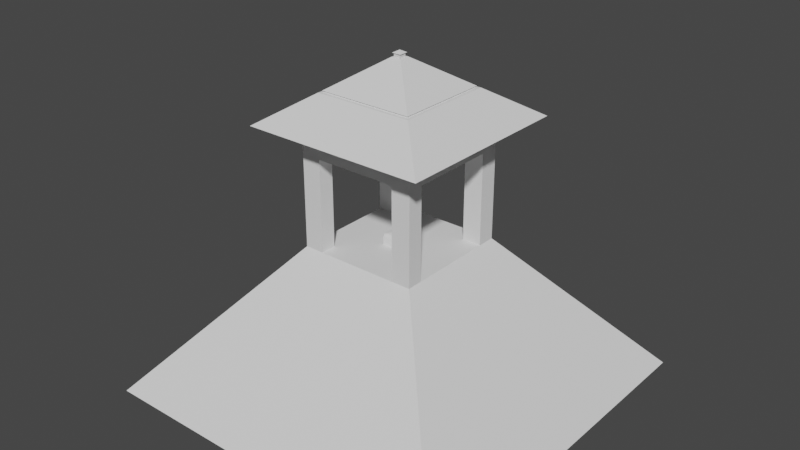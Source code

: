 # Source: buidling.blend  (saved by Blender 3.4.6; exported with 4.5.12 LTS)
import bpy
from mathutils import Matrix  # noqa: F401  (used for matrix-valued properties, if any)

bpy.ops.wm.read_factory_settings(use_empty=True)
scene = bpy.context.scene
scene.name = 'Scene'

# ---- collections
col_collection = bpy.data.collections.new('Collection'); scene.collection.children.link(col_collection)

# ---- node groups
ng_auto_smooth = bpy.data.node_groups.new('Auto Smooth', 'GeometryNodeTree')
_s = ng_auto_smooth.interface.new_socket(name='Geometry', in_out='OUTPUT', socket_type='NodeSocketGeometry')
_s = ng_auto_smooth.interface.new_socket(name='Geometry', in_out='INPUT', socket_type='NodeSocketGeometry')
_s = ng_auto_smooth.interface.new_socket(name='Angle', in_out='INPUT', socket_type='NodeSocketFloat')
_s.subtype = 'ANGLE'
_s.min_value = 0.0
_s.max_value = 3.142
ng_auto_smooth.is_modifier = True
_N = ng_auto_smooth.nodes; _L = ng_auto_smooth.links
n0 = _N.new('NodeGroupOutput'); n0.name = 'Group Output'; n0.location = (480, -100)
n1 = _N.new('NodeGroupInput'); n1.name = 'Group Input'; n1.location = (-420, -300)
n2 = _N.new('NodeGroupInput'); n2.name = 'Group Input.001'; n2.location = (-60, -100)
n3 = _N.new('GeometryNodeSetShadeSmooth'); n3.name = 'Set Shade Smooth'; n3.location = (120, -100)
n3.domain = 'EDGE'
n4 = _N.new('GeometryNodeSetShadeSmooth'); n4.name = 'Set Shade Smooth.001'; n4.location = (300, -100)
n5 = _N.new('GeometryNodeInputMeshEdgeAngle'); n5.name = 'Edge Angle'; n5.location = (-420, -220)
n6 = _N.new('GeometryNodeInputEdgeSmooth'); n6.name = 'Is Edge Smooth'; n6.location = (-60, -160)
n7 = _N.new('GeometryNodeInputShadeSmooth'); n7.name = 'Is Face Smooth'; n7.location = (-240, -340)
n8 = _N.new('FunctionNodeBooleanMath'); n8.name = 'Boolean Math'; n8.location = (-60, -220)
n9 = _N.new('FunctionNodeCompare'); n9.name = 'Compare'; n9.location = (-240, -180)
n9.operation = 'LESS_EQUAL'
_L.new(n5.outputs[0], n9.inputs[0])
_L.new(n4.outputs[0], n0.inputs[0])
_L.new(n1.outputs[1], n9.inputs[1])
_L.new(n9.outputs[0], n8.inputs[0])
_L.new(n7.outputs[0], n8.inputs[1])
_L.new(n2.outputs[0], n3.inputs[0])
_L.new(n6.outputs[0], n3.inputs[1])
_L.new(n3.outputs[0], n4.inputs[0])
_L.new(n8.outputs[0], n3.inputs[2])
n0.is_active_output = True

# ---- world
world_world = bpy.data.worlds.new('World'); scene.world = world_world
world_world.use_nodes = True; world_world.node_tree.nodes.clear()
_N = world_world.node_tree.nodes; _L = world_world.node_tree.links
n0 = _N.new('ShaderNodeOutputWorld'); n0.name = 'World Output'; n0.location = (300, 300)
n1 = _N.new('ShaderNodeBackground'); n1.name = 'Background'; n1.location = (10, 300)
n1.inputs[0].default_value = (0.05088, 0.05088, 0.05088, 1.0)
_L.new(n1.outputs[0], n0.inputs[0])
n0.is_active_output = True
world_world.color = (0.05088, 0.05088, 0.05088)
world_world.use_sun_shadow = False
world_world.sun_shadow_jitter_overblur = 0.0

# ---- meshes
me_plane = bpy.data.meshes.new('Plane')
me_plane.from_pydata([(1.233, 1.233, 0.0), (-1.233, 1.233, 0.0), (1.233, -1.233, 0.0), (-1.233, -1.233, 0.0), (0.3977, 0.3977, 0.9832), (-0.3977, 0.3977, 0.9832), (0.3977, -0.3977, 0.9832), (-0.3977, -0.3977, 0.9832), (0.2714, 0.3977, 0.9832), (-0.2701, 0.3977, 0.9832), (0.3977, -0.2933, 0.9832), (0.3977, 0.2746, 0.9832), (-0.2701, -0.3977, 0.9832), (0.2714, -0.3977, 0.9832), (-0.3977, 0.2746, 0.9832), (-0.3977, -0.2933, 0.9832), (-0.06125, -0.08445, 0.9832), (0.06258, 0.06574, 0.9832), (0.06258, -0.08445, 0.9832), (-0.06125, 0.06574, 0.9832), (-0.2701, 0.3977, 1.698), (-0.3977, 0.3977, 1.698), (-0.3977, -0.2933, 1.698), (-0.3977, -0.3977, 1.698), (0.2714, -0.3977, 1.698), (0.3977, -0.3977, 1.698), (0.3977, 0.2746, 1.698), (0.3977, 0.3977, 1.698), (0.2714, 0.3977, 1.698), (0.3977, -0.2933, 1.698), (-0.2701, -0.3977, 1.698), (-0.3977, 0.2746, 1.698), (-0.2701, -0.2933, 1.698), (0.2714, 0.2746, 1.698), (-0.2701, 0.2746, 1.698), (0.2714, -0.2933, 1.698), (0.3977, -0.3977, 1.587), (0.2714, -0.3977, 1.587), (0.3977, -0.2933, 1.587), (0.2714, -0.2933, 1.587), (-0.3977, -0.2933, 1.587), (-0.2701, -0.2933, 1.587), (-0.3977, -0.3977, 1.587), (-0.2701, -0.3977, 1.587), (-0.3977, 0.3977, 1.587), (-0.2701, 0.3977, 1.587), (-0.2701, 0.2746, 1.587), (-0.3977, 0.2746, 1.587), (0.2714, 0.3977, 1.587), (0.3977, 0.3977, 1.587), (0.2714, 0.2746, 1.587), (0.3977, 0.2746, 1.587), (-0.2701, 0.3977, 1.773), (-0.3977, 0.3977, 1.773), (-0.3977, -0.2933, 1.773), (-0.3977, -0.3977, 1.773), (0.2714, -0.3977, 1.773), (0.3977, -0.3977, 1.773), (0.3977, 0.2746, 1.773), (0.3977, 0.3977, 1.773), (0.2714, 0.3977, 1.773), (0.3977, -0.2933, 1.773), (-0.2701, -0.3977, 1.773), (-0.3977, 0.2746, 1.773), (-0.2701, -0.2933, 1.773), (0.2714, 0.2746, 1.773), (-0.2701, 0.2746, 1.773), (0.2714, -0.2933, 1.773), (-0.4125, 0.6088, 1.773), (-0.6073, 0.6088, 1.773), (-0.6073, -0.4462, 1.773), (-0.6073, -0.6055, 1.773), (0.4143, -0.6055, 1.773), (0.6071, -0.6055, 1.773), (0.6071, 0.4209, 1.773), (0.6071, 0.6088, 1.773), (0.4143, 0.6088, 1.773), (0.6071, -0.4462, 1.773), (-0.4125, -0.6055, 1.773), (-0.6073, 0.4209, 1.773), (-0.02197, 0.02979, 2.16), (-0.03245, 0.02979, 2.16), (-0.03245, -0.02695, 2.16), (-0.03245, -0.03552, 2.16), (0.02249, -0.03552, 2.16), (0.03286, -0.03552, 2.16), (0.03286, 0.01968, 2.16), (0.03286, 0.02979, 2.16), (0.02249, 0.02979, 2.16), (0.03286, -0.02695, 2.16), (-0.02197, -0.03552, 2.16), (-0.03245, 0.01968, 2.16), (-0.02197, 0.01968, 2.16), (0.02249, 0.01968, 2.16), (-0.02197, -0.02695, 2.16), (0.02249, -0.02695, 2.16), (0.2714, -0.2933, 0.9832), (0.2714, 0.2746, 0.9832), (-0.2701, 0.2746, 0.9832), (-0.2701, -0.2933, 0.9832), (0.2111, -0.3099, 1.964), (0.2075, -0.3047, 1.968), (0.304, -0.3047, 1.968), (0.3092, -0.3099, 1.964), (0.2111, 0.3085, 1.964), (0.2075, 0.3032, 1.968), (-0.2064, 0.3032, 1.968), (-0.2099, 0.3085, 1.964), (-0.3091, -0.3099, 1.964), (-0.3039, -0.3047, 1.968), (-0.2064, -0.3047, 1.968), (-0.2099, -0.3099, 1.964), (-0.2701, 0.3977, 1.788), (-0.3977, 0.3977, 1.788), (-0.3977, -0.2933, 1.788), (-0.3977, -0.3977, 1.788), (0.2714, -0.3977, 1.788), (0.3977, -0.3977, 1.788), (0.3977, 0.2746, 1.788), (0.3977, 0.3977, 1.788), (0.2714, 0.3977, 1.788), (0.3977, -0.2933, 1.788), (-0.2701, -0.3977, 1.788), (-0.3977, 0.2746, 1.788), (-0.2701, -0.2933, 1.788), (0.2714, 0.2746, 1.788), (-0.2701, 0.2746, 1.788), (0.2714, -0.2933, 1.788), (-0.4439, 0.4442, 1.788), (0.4438, 0.4442, 1.788), (0.3029, 0.4442, 1.788), (-0.3015, -0.4435, 1.788), (-0.4439, 0.3068, 1.788), (-0.3015, 0.4442, 1.788), (-0.4439, -0.327, 1.788), (-0.4439, -0.4435, 1.788), (0.3029, -0.4435, 1.788), (0.4438, -0.4435, 1.788), (0.4438, 0.3068, 1.788), (0.4438, -0.327, 1.788), (-0.01982, 0.02602, 2.086), (-0.02931, -0.02533, 2.086), (0.02981, -0.02533, 2.086), (-0.01982, -0.03309, 2.086), (-0.02931, 0.01687, 2.086), (-0.02931, 0.02602, 2.086), (-0.02931, -0.03309, 2.086), (0.02042, -0.03309, 2.086), (0.02981, -0.03309, 2.086), (0.02981, 0.01687, 2.086), (0.02981, 0.02602, 2.086), (0.02042, 0.02602, 2.086), (-0.01982, -0.02533, 2.086), (-0.01982, 0.01687, 2.086), (0.02042, -0.02533, 2.086), (0.02042, 0.01687, 2.086), (0.3282, 0.226, 1.961), (0.3118, 0.2145, 1.972), (0.3118, 0.311, 1.972), (0.3282, 0.3276, 1.961), (0.3282, -0.2425, 1.961), (0.3118, -0.2306, 1.972), (-0.2228, -0.3287, 1.961), (-0.2116, -0.3124, 1.972), (0.2128, -0.3124, 1.972), (0.224, -0.3287, 1.961), (-0.2228, 0.3276, 1.961), (-0.2117, 0.311, 1.972), (-0.3117, 0.311, 1.972), (-0.3281, 0.3276, 1.961), (-0.3281, 0.226, 1.961), (-0.3117, 0.2145, 1.972), (-0.3117, -0.2306, 1.972), (-0.3281, -0.2425, 1.961), (0.2128, 0.311, 1.972), (0.224, 0.3276, 1.961), (-0.3117, -0.3124, 1.972), (-0.3281, -0.3287, 1.961), (0.3282, -0.3287, 1.961), (0.3118, -0.3124, 1.972), (0.3092, -0.2287, 1.964), (0.304, -0.2249, 1.968), (-0.3039, -0.2249, 1.968), (-0.3091, -0.2287, 1.964), (0.304, 0.3032, 1.968), (0.3092, 0.3085, 1.964), (-0.3091, 0.2128, 1.964), (-0.3039, 0.2091, 1.968), (-0.3039, 0.3032, 1.968), (-0.3091, 0.3085, 1.964), (0.3092, 0.2128, 1.964), (0.304, 0.2091, 1.968), (-0.02197, -0.02695, 2.184), (-0.02197, 0.01968, 2.184), (0.02249, 0.01968, 2.184), (0.02249, -0.02695, 2.184), (-0.02944, -0.03477, 2.184), (-0.02944, 0.02751, 2.184), (0.02995, 0.02751, 2.184), (0.02995, -0.03477, 2.184), (0.000258, -0.00363, 2.201), (0.03495, -0.05682, 1.063), (0.05449, -0.07636, 1.057), (0.03495, 0.03811, 1.063), (0.05449, 0.05765, 1.057), (-0.03362, 0.03811, 1.063), (-0.05316, 0.05765, 1.057), (-0.03362, -0.05682, 1.063), (-0.05316, -0.07636, 1.057), (0.05818, -0.08006, 1.048), (0.06258, -0.08445, 1.026), (0.06129, -0.08316, 1.037), (0.06258, 0.06574, 1.026), (0.05818, 0.06135, 1.048), (0.06129, 0.06445, 1.037), (-0.06125, 0.06574, 1.026), (-0.05685, 0.06135, 1.048), (-0.05996, 0.06445, 1.037), (-0.06125, -0.08445, 1.026), (-0.05685, -0.08006, 1.048), (-0.05996, -0.08316, 1.037)], [], [(3, 1, 0, 2), (40, 42, 23, 22), (3, 12, 7), (0, 8, 4), (2, 10, 6), (1, 14, 5), (15, 99, 98, 14), (46, 34, 32, 41), (9, 98, 97, 8), (49, 48, 28, 27), (11, 97, 96, 10), (45, 44, 21, 20), (13, 96, 99, 12), (216, 219, 208, 206), (33, 26, 58, 65), (9, 1, 5), (8, 0, 1, 9), (11, 0, 4), (10, 2, 0, 11), (13, 2, 6), (12, 3, 2, 13), (15, 3, 7), (14, 1, 3, 15), (24, 25, 57, 56), (28, 33, 65, 60), (22, 23, 55, 54), (41, 32, 35, 39), (37, 36, 25, 24), (50, 33, 34, 46), (36, 38, 29, 25), (51, 49, 27, 26), (50, 39, 35, 33), (43, 41, 39, 37), (42, 43, 30, 23), (51, 38, 39, 50), (48, 50, 46, 45), (44, 47, 31, 21), (47, 46, 41, 40), (10, 96, 39, 38), (96, 13, 37, 39), (6, 10, 38, 36), (13, 6, 36, 37), (7, 12, 43, 42), (12, 99, 41, 43), (99, 15, 40, 41), (15, 7, 42, 40), (14, 98, 46, 47), (5, 14, 47, 44), (98, 9, 45, 46), (9, 5, 44, 45), (97, 11, 51, 50), (11, 4, 49, 51), (8, 97, 50, 48), (4, 8, 48, 49), (32, 30, 24, 35), (30, 43, 37, 24), (33, 35, 29, 26), (26, 29, 38, 51), (34, 31, 22, 32), (31, 47, 40, 22), (33, 28, 20, 34), (28, 48, 45, 20), (66, 52, 112, 126), (58, 59, 119, 118), (65, 58, 118, 125), (56, 57, 117, 116), (26, 27, 59, 58), (34, 20, 52, 66), (27, 28, 60, 59), (31, 34, 66, 63), (25, 29, 61, 57), (32, 22, 54, 64), (23, 30, 62, 55), (35, 24, 56, 67), (21, 31, 63, 53), (20, 21, 53, 52), (29, 35, 67, 61), (30, 32, 64, 62), (58, 59, 75, 74), (54, 55, 71, 70), (55, 62, 78, 71), (59, 60, 76, 75), (56, 57, 73, 72), (52, 53, 69, 68), (53, 63, 79, 69), (57, 61, 77, 73), (74, 77, 61, 58), (60, 52, 68, 76), (70, 79, 63, 54), (62, 56, 72, 78), (158, 174, 88, 87), (77, 74, 156, 160), (164, 179, 85, 84), (168, 171, 91, 81), (172, 176, 83, 82), (69, 79, 170, 169), (75, 76, 175, 159), (70, 71, 177, 173), (78, 72, 165, 162), (72, 73, 178, 165), (76, 68, 166, 175), (71, 78, 162, 177), (81, 91, 92, 80), (91, 82, 94, 92), (82, 83, 90, 94), (80, 92, 93, 88), (94, 95, 195, 192), (94, 90, 84, 95), (88, 93, 86, 87), (93, 95, 89, 86), (95, 84, 85, 89), (17, 18, 96, 97), (19, 17, 97, 98), (16, 19, 98, 99), (18, 16, 99, 96), (18, 17, 212, 210), (201, 203, 205, 207), (163, 164, 84, 90), (167, 168, 81, 80), (68, 69, 169, 166), (179, 161, 89, 85), (158, 157, 191, 184), (73, 77, 160, 178), (79, 70, 173, 170), (171, 172, 82, 91), (174, 167, 80, 88), (176, 163, 90, 83), (157, 158, 87, 86), (161, 157, 86, 89), (115, 122, 124, 114), (123, 126, 112, 113), (120, 125, 118, 119), (121, 127, 116, 117), (59, 60, 120, 119), (63, 66, 126, 123), (57, 61, 121, 117), (64, 54, 114, 124), (55, 62, 122, 115), (67, 56, 116, 127), (53, 63, 123, 113), (52, 53, 113, 112), (61, 67, 127, 121), (62, 64, 124, 122), (54, 55, 115, 114), (60, 65, 125, 120), (113, 128, 132, 123), (117, 137, 139, 121), (118, 138, 129, 119), (114, 134, 135, 115), (115, 135, 131, 122), (119, 129, 130, 120), (116, 136, 137, 117), (112, 133, 128, 113), (114, 54, 63, 123), (122, 131, 136, 116), (121, 139, 138, 118), (120, 130, 133, 112), (123, 132, 134, 114), (122, 116, 56, 62), (128, 145, 144, 132), (133, 140, 145, 128), (139, 142, 149, 138), (134, 141, 146, 135), (121, 118, 58, 61), (120, 112, 52, 60), (136, 147, 148, 137), (152, 143, 146, 141), (130, 151, 140, 133), (138, 149, 150, 129), (154, 147, 143, 152), (142, 148, 147, 154), (129, 150, 151, 130), (153, 152, 141, 144), (155, 154, 152, 153), (132, 144, 141, 134), (137, 148, 142, 139), (135, 146, 143, 131), (131, 143, 147, 136), (149, 142, 154, 155), (140, 153, 144, 145), (151, 155, 153, 140), (150, 149, 155, 151), (111, 108, 177, 162), (107, 104, 175, 166), (103, 100, 165, 178), (180, 103, 178, 160), (108, 183, 173, 177), (104, 185, 159, 175), (186, 189, 169, 170), (183, 186, 170, 173), (189, 107, 166, 169), (100, 111, 162, 165), (190, 180, 160, 156), (185, 190, 156, 159), (74, 75, 159, 156), (184, 191, 190, 185), (157, 161, 181, 191), (191, 181, 180, 190), (164, 163, 110, 101), (101, 110, 111, 100), (168, 167, 106, 188), (188, 106, 107, 189), (172, 171, 187, 182), (182, 187, 186, 183), (171, 168, 188, 187), (187, 188, 189, 186), (174, 158, 184, 105), (105, 184, 185, 104), (176, 172, 182, 109), (109, 182, 183, 108), (161, 179, 102, 181), (181, 102, 103, 180), (179, 164, 101, 102), (102, 101, 100, 103), (167, 174, 105, 106), (106, 105, 104, 107), (163, 176, 109, 110), (110, 109, 108, 111), (192, 195, 199, 196), (93, 92, 193, 194), (92, 94, 192, 193), (95, 93, 194, 195), (197, 196, 200), (193, 192, 196, 197), (195, 194, 198, 199), (194, 193, 197, 198), (199, 198, 200), (198, 197, 200), (196, 199, 200), (16, 18, 210, 218), (202, 204, 203, 201), (17, 19, 215, 212), (204, 206, 205, 203), (19, 16, 218, 215), (206, 208, 207, 205), (209, 213, 204, 202), (208, 202, 201, 207), (213, 216, 206, 204), (210, 212, 214, 211), (211, 214, 213, 209), (212, 215, 217, 214), (214, 217, 216, 213), (215, 218, 220, 217), (217, 220, 219, 216), (218, 210, 211, 220), (220, 211, 209, 219), (219, 209, 202, 208)])
me_plane.polygons.foreach_set('use_smooth', [True] * 247)
_uv = me_plane.uv_layers.new(name='UVMap')
_uv.uv.foreach_set('vector', [0.0, 0.0, 0.0, 1.0, 1.0, 1.0, 1.0, 0.0, 0.0, 0.1328, 0.0, 0.0, 0.0, 0.0, 0.0, 0.1328, 0.0, 0.0, 0.1238, 0.0, 0.0, 0.0, 1.0, 1.0, 0.8036, 1.0, 1.0, 1.0, 1.0, 0.0, 1.0, 0.1296, 1.0, 0.0, 0.0, 1.0, 0.0, 0.8429, 0.0, 1.0, 0.0, 0.1328, 0.1262, 0.1324, 0.1387, 0.8436, 0.0, 0.8429, 0.0, 0.0, 0.0, 0.0, 0.0, 0.0, 0.0, 0.0, 0.1414, 1.0, 0.1387, 0.8436, 0.804, 0.8468, 0.8036, 1.0, 1.0, 1.0, 0.8036, 1.0, 0.8036, 1.0, 1.0, 1.0, 1.0, 0.8477, 0.804, 0.8468, 0.8063, 0.1302, 1.0, 0.1296, 0.1414, 1.0, 0.0, 1.0, 0.0, 1.0, 0.1414, 1.0, 0.8067, 0.0, 0.8063, 0.1302, 0.1262, 0.1324, 0.1238, 0.0, 0.3955, 0.5797, 0.3937, 0.3966, 0.396, 0.3989, 0.3978, 0.5774, 0.0, 0.0, 0.0, 0.0, 0.0, 0.0, 0.0, 0.0, 0.1414, 1.0, 0.0, 1.0, 0.0, 1.0, 0.8036, 1.0, 1.0, 1.0, 0.0, 1.0, 0.1414, 1.0, 1.0, 0.8477, 1.0, 1.0, 1.0, 1.0, 1.0, 0.1296, 1.0, 0.0, 1.0, 1.0, 1.0, 0.8477, 0.8067, 0.0, 1.0, 0.0, 1.0, 0.0, 0.1238, 0.0, 0.0, 0.0, 1.0, 0.0, 0.8067, 0.0, 0.0, 0.1328, 0.0, 0.0, 0.0, 0.0, 0.0, 0.8429, 0.0, 1.0, 0.0, 0.0, 0.0, 0.1328, 0.8067, 0.0, 1.0, 0.0, 1.0, 0.0, 0.8067, 0.0, 0.0, 0.0, 0.0, 0.0, 0.0, 0.0, 0.0, 0.0, 0.0, 0.1328, 0.0, 0.0, 0.0, 0.0, 0.0, 0.1328, 0.0, 0.0, 0.0, 0.0, 0.0, 0.0, 0.0, 0.0, 0.8067, 0.0, 1.0, 0.0, 1.0, 0.0, 0.8067, 0.0, 0.0, 0.0, 0.0, 0.0, 0.0, 0.0, 0.0, 0.0, 1.0, 0.0, 1.0, 0.1296, 1.0, 0.1296, 1.0, 0.0, 1.0, 0.8477, 1.0, 1.0, 1.0, 1.0, 1.0, 0.8477, 0.0, 0.0, 0.0, 0.0, 0.0, 0.0, 0.0, 0.0, 0.0, 0.0, 0.0, 0.0, 0.0, 0.0, 0.0, 0.0, 0.0, 0.0, 0.1238, 0.0, 0.1238, 0.0, 0.0, 0.0, 0.0, 0.0, 0.0, 0.0, 0.0, 0.0, 0.0, 0.0, 0.0, 0.0, 0.0, 0.0, 0.0, 0.0, 0.0, 0.0, 0.0, 1.0, 0.0, 0.8429, 0.0, 0.8429, 0.0, 1.0, 0.0, 0.0, 0.0, 0.0, 0.0, 0.0, 0.0, 0.0, 1.0, 0.1296, 0.8063, 0.1302, 0.8063, 0.1302, 1.0, 0.1296, 0.8063, 0.1302, 0.8067, 0.0, 0.8067, 0.0, 0.8063, 0.1302, 1.0, 0.0, 1.0, 0.1296, 1.0, 0.1296, 1.0, 0.0, 0.8067, 0.0, 1.0, 0.0, 1.0, 0.0, 0.8067, 0.0, 0.0, 0.0, 0.1238, 0.0, 0.1238, 0.0, 0.0, 0.0, 0.1238, 0.0, 0.1262, 0.1324, 0.1262, 0.1324, 0.1238, 0.0, 0.1262, 0.1324, 0.0, 0.1328, 0.0, 0.1328, 0.1262, 0.1324, 0.0, 0.1328, 0.0, 0.0, 0.0, 0.0, 0.0, 0.1328, 0.0, 0.8429, 0.1387, 0.8436, 0.1387, 0.8436, 0.0, 0.8429, 0.0, 1.0, 0.0, 0.8429, 0.0, 0.8429, 0.0, 1.0, 0.1387, 0.8436, 0.1414, 1.0, 0.1414, 1.0, 0.1387, 0.8436, 0.1414, 1.0, 0.0, 1.0, 0.0, 1.0, 0.1414, 1.0, 0.804, 0.8468, 1.0, 0.8477, 1.0, 0.8477, 0.804, 0.8468, 1.0, 0.8477, 1.0, 1.0, 1.0, 1.0, 1.0, 0.8477, 0.8036, 1.0, 0.804, 0.8468, 0.804, 0.8468, 0.8036, 1.0, 1.0, 1.0, 0.8036, 1.0, 0.8036, 1.0, 1.0, 1.0, 0.0, 0.0, 0.0, 0.0, 0.0, 0.0, 0.0, 0.0, 0.0, 0.0, 0.0, 0.0, 0.0, 0.0, 0.0, 0.0, 0.0, 0.0, 0.0, 0.0, 0.0, 0.0, 0.0, 0.0, 0.0, 0.0, 0.0, 0.0, 0.0, 0.0, 0.0, 0.0, 0.0, 0.0, 0.0, 0.0, 0.0, 0.0, 0.0, 0.0, 0.0, 0.0, 0.0, 0.0, 0.0, 0.0, 0.0, 0.0, 0.0, 0.0, 0.0, 0.0, 0.0, 0.0, 0.0, 0.0, 0.0, 0.0, 0.0, 0.0, 0.0, 0.0, 0.0, 0.0, 0.0, 0.0, 0.0, 0.0, 0.0, 0.0, 0.0, 0.0, 1.0, 0.8477, 1.0, 1.0, 1.0, 1.0, 1.0, 0.8477, 0.0, 0.0, 0.0, 0.0, 0.0, 0.0, 0.0, 0.0, 0.8067, 0.0, 1.0, 0.0, 1.0, 0.0, 0.8067, 0.0, 1.0, 0.8477, 1.0, 1.0, 1.0, 1.0, 1.0, 0.8477, 0.0, 0.0, 0.0, 0.0, 0.0, 0.0, 0.0, 0.0, 1.0, 1.0, 0.8036, 1.0, 0.8036, 1.0, 1.0, 1.0, 0.0, 0.0, 0.0, 0.0, 0.0, 0.0, 0.0, 0.0, 1.0, 0.0, 1.0, 0.1296, 1.0, 0.1296, 1.0, 0.0, 0.0, 0.0, 0.0, 0.0, 0.0, 0.0, 0.0, 0.0, 0.0, 0.0, 0.1238, 0.0, 0.1238, 0.0, 0.0, 0.0, 0.0, 0.0, 0.0, 0.0, 0.0, 0.0, 0.0, 0.0, 0.0, 1.0, 0.0, 0.8429, 0.0, 0.8429, 0.0, 1.0, 0.1414, 1.0, 0.0, 1.0, 0.0, 1.0, 0.1414, 1.0, 0.0, 0.0, 0.0, 0.0, 0.0, 0.0, 0.0, 0.0, 0.0, 0.0, 0.0, 0.0, 0.0, 0.0, 0.0, 0.0, 1.0, 0.8477, 1.0, 1.0, 1.0, 1.0, 1.0, 0.8477, 0.0, 0.1328, 0.0, 0.0, 0.0, 0.0, 0.0, 0.1328, 0.0, 0.0, 0.1238, 0.0, 0.1238, 0.0, 0.0, 0.0, 1.0, 1.0, 0.8036, 1.0, 0.8036, 1.0, 1.0, 1.0, 0.8067, 0.0, 1.0, 0.0, 1.0, 0.0, 0.8067, 0.0, 0.1414, 1.0, 0.0, 1.0, 0.0, 1.0, 0.1414, 1.0, 0.0, 1.0, 0.0, 0.8429, 0.0, 0.8429, 0.0, 1.0, 1.0, 0.0, 1.0, 0.1296, 1.0, 0.1296, 1.0, 0.0, 1.0, 0.8477, 1.0, 0.1296, 1.0, 0.1296, 1.0, 0.8477, 0.8036, 1.0, 0.1414, 1.0, 0.1414, 1.0, 0.8036, 1.0, 0.0, 0.1328, 0.0, 0.8429, 0.0, 0.8429, 0.0, 0.1328, 0.1238, 0.0, 0.8067, 0.0, 0.8067, 0.0, 0.1238, 0.0, 1.0, 1.0, 0.8036, 1.0, 0.8036, 1.0, 1.0, 1.0, 1.0, 0.1296, 1.0, 0.8477, 1.0, 0.8477, 1.0, 0.1296, 0.8067, 0.0, 1.0, 0.0, 1.0, 0.0, 0.8067, 0.0, 0.0, 1.0, 0.0, 0.8429, 0.0, 0.8429, 0.0, 1.0, 0.0, 0.1328, 0.0, 0.0, 0.0, 0.0, 0.0, 0.1328, 0.0, 1.0, 0.0, 0.8429, 0.0, 0.8429, 0.0, 1.0, 1.0, 1.0, 0.8036, 1.0, 0.8036, 1.0, 1.0, 1.0, 0.0, 0.1328, 0.0, 0.0, 0.0, 0.0, 0.0, 0.1328, 0.1238, 0.0, 0.8067, 0.0, 0.8067, 0.0, 0.1238, 0.0, 0.8067, 0.0, 1.0, 0.0, 1.0, 0.0, 0.8067, 0.0, 0.8036, 1.0, 0.1414, 1.0, 0.1414, 1.0, 0.8036, 1.0, 0.0, 0.0, 0.1238, 0.0, 0.1238, 0.0, 0.0, 0.0, 0.0, 1.0, 0.0, 0.8429, 0.2345, 0.7556, 0.1414, 1.0, 0.0, 0.8429, 0.0, 0.1328, 0.2315, 0.2325, 0.2345, 0.7556, 0.0, 0.1328, 0.0, 0.0, 0.1238, 0.0, 0.2315, 0.2325, 0.1414, 1.0, 0.2345, 0.7556, 0.7356, 0.7564, 0.8036, 1.0, 0.2315, 0.2325, 0.7362, 0.232, 0.7362, 0.232, 0.2315, 0.2325, 0.2315, 0.2325, 0.1238, 0.0, 0.8067, 0.0, 0.7362, 0.232, 0.8036, 1.0, 0.7356, 0.7564, 1.0, 0.8477, 1.0, 1.0, 0.7356, 0.7564, 0.7362, 0.232, 1.0, 0.1296, 1.0, 0.8477, 0.7362, 0.232, 0.8067, 0.0, 1.0, 0.0, 1.0, 0.1296, 0.5461, 0.5828, 0.5453, 0.3938, 0.8063, 0.1302, 0.804, 0.8468, 0.3928, 0.5825, 0.5461, 0.5828, 0.804, 0.8468, 0.1387, 0.8436, 0.3909, 0.3939, 0.3928, 0.5825, 0.1387, 0.8436, 0.1262, 0.1324, 0.5453, 0.3938, 0.3909, 0.3939, 0.1262, 0.1324, 0.8063, 0.1302, 0.5453, 0.3938, 0.5461, 0.5828, 0.5461, 0.5828, 0.5453, 0.3938, 0.5111, 0.4285, 0.5117, 0.548, 0.4267, 0.5478, 0.4257, 0.4286, 0.1238, 0.0, 0.8067, 0.0, 0.8067, 0.0, 0.1238, 0.0, 0.1414, 1.0, 0.0, 1.0, 0.0, 1.0, 0.1414, 1.0, 0.1414, 1.0, 0.0, 1.0, 0.0, 1.0, 0.1414, 1.0, 1.0, 0.0, 1.0, 0.1296, 1.0, 0.1296, 1.0, 0.0, 1.0, 1.0, 1.0, 0.8477, 1.0, 0.8477, 1.0, 1.0, 1.0, 0.0, 1.0, 0.1296, 1.0, 0.1296, 1.0, 0.0, 0.0, 0.8429, 0.0, 0.1328, 0.0, 0.1328, 0.0, 0.8429, 0.0, 0.8429, 0.0, 0.1328, 0.0, 0.1328, 0.0, 0.8429, 0.8036, 1.0, 0.1414, 1.0, 0.1414, 1.0, 0.8036, 1.0, 0.0, 0.0, 0.1238, 0.0, 0.1238, 0.0, 0.0, 0.0, 1.0, 0.8477, 1.0, 1.0, 1.0, 1.0, 1.0, 0.8477, 1.0, 0.1296, 1.0, 0.8477, 1.0, 0.8477, 1.0, 0.1296, 0.0, 0.0, 0.1238, 0.0, 0.1262, 0.1324, 0.0, 0.1328, 0.0, 0.8429, 0.1387, 0.8436, 0.1414, 1.0, 0.0, 1.0, 0.8036, 1.0, 0.804, 0.8468, 1.0, 0.8477, 1.0, 1.0, 1.0, 0.1296, 0.8063, 0.1302, 0.8067, 0.0, 1.0, 0.0, 1.0, 1.0, 0.8036, 1.0, 0.8036, 1.0, 1.0, 1.0, 0.0, 0.0, 0.0, 0.0, 0.0, 0.0, 0.0, 0.0, 1.0, 0.0, 1.0, 0.1296, 1.0, 0.1296, 1.0, 0.0, 0.0, 0.0, 0.0, 0.0, 0.0, 0.0, 0.0, 0.0, 0.0, 0.0, 0.1238, 0.0, 0.1238, 0.0, 0.0, 0.0, 0.0, 0.0, 0.0, 0.0, 0.0, 0.0, 0.0, 0.0, 0.0, 1.0, 0.0, 0.8429, 0.0, 0.8429, 0.0, 1.0, 0.1414, 1.0, 0.0, 1.0, 0.0, 1.0, 0.1414, 1.0, 0.0, 0.0, 0.0, 0.0, 0.0, 0.0, 0.0, 0.0, 0.0, 0.0, 0.0, 0.0, 0.0, 0.0, 0.0, 0.0, 0.0, 0.1328, 0.0, 0.0, 0.0, 0.0, 0.0, 0.1328, 0.0, 0.0, 0.0, 0.0, 0.0, 0.0, 0.0, 0.0, 0.0, 1.0, 0.0, 1.0, 0.0, 0.8429, 0.0, 0.8429, 1.0, 0.0, 1.0, 0.0, 1.0, 0.1296, 1.0, 0.1296, 1.0, 0.8477, 1.0, 0.8477, 1.0, 1.0, 1.0, 1.0, 0.0, 0.1328, 0.0, 0.1328, 0.0, 0.0, 0.0, 0.0, 0.0, 0.0, 0.0, 0.0, 0.1238, 0.0, 0.1238, 0.0, 1.0, 1.0, 1.0, 1.0, 0.8036, 1.0, 0.8036, 1.0, 0.8067, 0.0, 0.8067, 0.0, 1.0, 0.0, 1.0, 0.0, 0.1414, 1.0, 0.1414, 1.0, 0.0, 1.0, 0.0, 1.0, 0.0, 0.1328, 0.0, 0.1328, 0.0, 0.0, 0.0, 0.8429, 0.1238, 0.0, 0.1238, 0.0, 0.8067, 0.0, 0.8067, 0.0, 1.0, 0.1296, 1.0, 0.1296, 1.0, 0.8477, 1.0, 0.8477, 0.8036, 1.0, 0.8036, 1.0, 0.1414, 1.0, 0.1414, 1.0, 0.0, 0.8429, 0.0, 0.8429, 0.0, 0.1328, 0.0, 0.1328, 0.1238, 0.0, 0.8067, 0.0, 0.8067, 0.0, 0.1238, 0.0, 0.0, 1.0, 0.0, 1.0, 0.0, 0.8429, 0.0, 0.8429, 0.1414, 1.0, 0.1414, 1.0, 0.0, 1.0, 0.0, 1.0, 1.0, 0.1296, 1.0, 0.1296, 1.0, 0.8477, 1.0, 0.8477, 0.0, 0.1328, 0.0, 0.1328, 0.0, 0.0, 0.0, 0.0, 1.0, 0.1296, 1.0, 0.8477, 1.0, 0.8477, 1.0, 0.1296, 0.8036, 1.0, 0.1414, 1.0, 0.0, 0.0, 0.8036, 1.0, 0.8067, 0.0, 0.8067, 0.0, 1.0, 0.0, 1.0, 0.0, 0.2315, 0.2325, 0.1238, 0.0, 0.0, 0.0, 0.0, 0.1328, 0.8036, 1.0, 0.8036, 1.0, 0.1414, 1.0, 0.1414, 1.0, 1.0, 0.8477, 1.0, 0.8477, 1.0, 1.0, 1.0, 1.0, 0.7362, 0.232, 0.8067, 0.0, 0.1238, 0.0, 0.2315, 0.2325, 1.0, 0.1296, 1.0, 0.0, 0.8067, 0.0, 0.7362, 0.232, 1.0, 1.0, 1.0, 1.0, 0.8036, 1.0, 0.8036, 1.0, 0.2345, 0.7556, 0.2315, 0.2325, 0.0, 0.1328, 0.0, 0.8429, 0.7356, 0.7564, 0.7362, 0.232, 0.2315, 0.2325, 0.2345, 0.7556, 0.0, 0.8429, 0.0, 0.8429, 0.0, 0.1328, 0.0, 0.1328, 1.0, 0.0, 1.0, 0.0, 1.0, 0.1296, 1.0, 0.1296, 0.0, 0.0, 0.0, 0.0, 0.1238, 0.0, 0.1238, 0.0, 0.1238, 0.0, 0.1238, 0.0, 0.8067, 0.0, 0.8067, 0.0, 1.0, 0.8477, 1.0, 0.1296, 0.7362, 0.232, 0.7356, 0.7564, 0.1414, 1.0, 0.2345, 0.7556, 0.0, 0.8429, 0.0, 1.0, 0.8036, 1.0, 0.7356, 0.7564, 0.2345, 0.7556, 0.1414, 1.0, 1.0, 1.0, 1.0, 0.8477, 0.7356, 0.7564, 0.8036, 1.0, 0.1238, 0.0, 0.0, 0.0, 0.0, 0.0, 0.1238, 0.0, 0.1414, 1.0, 0.8036, 1.0, 0.8036, 1.0, 0.1414, 1.0, 1.0, 0.0, 0.8067, 0.0, 0.8067, 0.0, 1.0, 0.0, 1.0, 0.1296, 1.0, 0.0, 1.0, 0.0, 1.0, 0.1296, 0.0, 0.0, 0.0, 0.1328, 0.0, 0.1328, 0.0, 0.0, 0.8036, 1.0, 1.0, 1.0, 1.0, 1.0, 0.8036, 1.0, 0.0, 0.8429, 0.0, 1.0, 0.0, 1.0, 0.0, 0.8429, 0.0, 0.1328, 0.0, 0.8429, 0.0, 0.8429, 0.0, 0.1328, 0.0, 1.0, 0.1414, 1.0, 0.1414, 1.0, 0.0, 1.0, 0.8067, 0.0, 0.1238, 0.0, 0.1238, 0.0, 0.8067, 0.0, 1.0, 0.8477, 1.0, 0.1296, 1.0, 0.1296, 1.0, 0.8477, 1.0, 1.0, 1.0, 0.8477, 1.0, 0.8477, 1.0, 1.0, 1.0, 0.8477, 1.0, 1.0, 1.0, 1.0, 1.0, 0.8477, 1.0, 1.0, 1.0, 0.8477, 1.0, 0.8477, 1.0, 1.0, 1.0, 0.8477, 1.0, 0.1296, 1.0, 0.1296, 1.0, 0.8477, 1.0, 0.8477, 1.0, 0.1296, 1.0, 0.1296, 1.0, 0.8477, 0.8067, 0.0, 0.1238, 0.0, 0.1238, 0.0, 0.8067, 0.0, 0.8067, 0.0, 0.1238, 0.0, 0.1238, 0.0, 0.8067, 0.0, 0.0, 1.0, 0.1414, 1.0, 0.1414, 1.0, 0.0, 1.0, 0.0, 1.0, 0.1414, 1.0, 0.1414, 1.0, 0.0, 1.0, 0.0, 0.1328, 0.0, 0.8429, 0.0, 0.8429, 0.0, 0.1328, 0.0, 0.1328, 0.0, 0.8429, 0.0, 0.8429, 0.0, 0.1328, 0.0, 0.8429, 0.0, 1.0, 0.0, 1.0, 0.0, 0.8429, 0.0, 0.8429, 0.0, 1.0, 0.0, 1.0, 0.0, 0.8429, 0.8036, 1.0, 1.0, 1.0, 1.0, 1.0, 0.8036, 1.0, 0.8036, 1.0, 1.0, 1.0, 1.0, 1.0, 0.8036, 1.0, 0.0, 0.0, 0.0, 0.1328, 0.0, 0.1328, 0.0, 0.0, 0.0, 0.0, 0.0, 0.1328, 0.0, 0.1328, 0.0, 0.0, 1.0, 0.1296, 1.0, 0.0, 1.0, 0.0, 1.0, 0.1296, 1.0, 0.1296, 1.0, 0.0, 1.0, 0.0, 1.0, 0.1296, 1.0, 0.0, 0.8067, 0.0, 0.8067, 0.0, 1.0, 0.0, 1.0, 0.0, 0.8067, 0.0, 0.8067, 0.0, 1.0, 0.0, 0.1414, 1.0, 0.8036, 1.0, 0.8036, 1.0, 0.1414, 1.0, 0.1414, 1.0, 0.8036, 1.0, 0.8036, 1.0, 0.1414, 1.0, 0.1238, 0.0, 0.0, 0.0, 0.0, 0.0, 0.1238, 0.0, 0.1238, 0.0, 0.0, 0.0, 0.0, 0.0, 0.1238, 0.0, 0.2315, 0.2325, 0.7362, 0.232, 0.7362, 0.232, 0.2315, 0.2325, 0.7356, 0.7564, 0.2345, 0.7556, 0.2345, 0.7556, 0.7356, 0.7564, 0.2345, 0.7556, 0.2315, 0.2325, 0.2315, 0.2325, 0.2345, 0.7556, 0.7362, 0.232, 0.7356, 0.7564, 0.7356, 0.7564, 0.7362, 0.232, 0.2345, 0.7556, 0.2315, 0.2325, 0.2345, 0.7556, 0.2345, 0.7556, 0.2315, 0.2325, 0.2315, 0.2325, 0.2345, 0.7556, 0.7362, 0.232, 0.7356, 0.7564, 0.7356, 0.7564, 0.7362, 0.232, 0.7356, 0.7564, 0.2345, 0.7556, 0.2345, 0.7556, 0.7356, 0.7564, 0.7362, 0.232, 0.7356, 0.7564, 0.7362, 0.232, 0.7356, 0.7564, 0.2345, 0.7556, 0.7356, 0.7564, 0.2315, 0.2325, 0.7362, 0.232, 0.2315, 0.2325, 0.3909, 0.3939, 0.5453, 0.3938, 0.5453, 0.3938, 0.3909, 0.3939, 0.5403, 0.3989, 0.5411, 0.5777, 0.5117, 0.548, 0.5111, 0.4285, 0.5461, 0.5828, 0.3928, 0.5825, 0.3928, 0.5825, 0.5461, 0.5828, 0.5411, 0.5777, 0.3978, 0.5774, 0.4267, 0.5478, 0.5117, 0.548, 0.3928, 0.5825, 0.3909, 0.3939, 0.3909, 0.3939, 0.3928, 0.5825, 0.3978, 0.5774, 0.396, 0.3989, 0.4257, 0.4286, 0.4267, 0.5478, 0.5426, 0.3965, 0.5434, 0.58, 0.5411, 0.5777, 0.5403, 0.3989, 0.396, 0.3989, 0.5403, 0.3989, 0.5111, 0.4285, 0.4257, 0.4286, 0.5434, 0.58, 0.3955, 0.5797, 0.3978, 0.5774, 0.5411, 0.5777, 0.5453, 0.3938, 0.5461, 0.5828, 0.5453, 0.582, 0.5445, 0.3946, 0.5445, 0.3946, 0.5453, 0.582, 0.5434, 0.58, 0.5426, 0.3965, 0.5461, 0.5828, 0.3928, 0.5825, 0.3936, 0.5817, 0.5453, 0.582, 0.5453, 0.582, 0.3936, 0.5817, 0.3955, 0.5797, 0.5434, 0.58, 0.3928, 0.5825, 0.3909, 0.3939, 0.3917, 0.3947, 0.3936, 0.5817, 0.3936, 0.5817, 0.3917, 0.3947, 0.3937, 0.3966, 0.3955, 0.5797, 0.3909, 0.3939, 0.5453, 0.3938, 0.5445, 0.3946, 0.3917, 0.3947, 0.3917, 0.3947, 0.5445, 0.3946, 0.5426, 0.3965, 0.3937, 0.3966, 0.3937, 0.3966, 0.5426, 0.3965, 0.5403, 0.3989, 0.396, 0.3989])
me_plane.update()

# ---- objects
ob_building = bpy.data.objects.new('building', me_plane)

# ---- transforms, parenting, visibility, modifiers, constraints
ob_building.location = (0.0, 0.0, 0.0)
_m = ob_building.modifiers.new('Auto Smooth', 'NODES')
_m.node_group = ng_auto_smooth
_gi = [s.identifier for s in ng_auto_smooth.interface.items_tree if s.item_type == 'SOCKET' and s.in_out == 'INPUT']
_m[_gi[1]] = 0.377  # Angle

# ---- collection membership
col_collection.objects.link(ob_building)

# ---- scene / render settings (as saved in the file)
scene.frame_start = 1; scene.frame_end = 250; scene.frame_set(1)
scene.render.engine = 'BLENDER_EEVEE_NEXT'
scene.cycles.sampling_pattern = 'TABULATED_SOBOL'
scene.cycles.use_light_tree = False
scene.view_settings.view_transform = 'Filmic'
bpy.context.view_layer.update()

# ---- added for rendering (the .blend has no active camera and no usable light): camera, sun
cam_auto = bpy.data.cameras.new('AutoCamera')
cam_auto.lens = 50.0
cam_auto.sensor_width = 36.0
cam_auto.clip_end = 1000.0
ob_auto_camera = bpy.data.objects.new('AutoCamera', cam_auto)
scene.collection.objects.link(ob_auto_camera)
ob_auto_camera.location = (3.81487, -4.57785, 4.1525)
ob_auto_camera.rotation_euler = (1.09748, -7.21219e-08, 0.694738)
scene.camera = ob_auto_camera
light_auto_sun = bpy.data.lights.new('AutoSun', 'SUN')
light_auto_sun.energy = 3.0
light_auto_sun.angle = 0.0523599
ob_auto_sun = bpy.data.objects.new('AutoSun', light_auto_sun)
scene.collection.objects.link(ob_auto_sun)
ob_auto_sun.rotation_euler = (0.872665, 0.174533, 0.523599)
bpy.context.view_layer.update()
